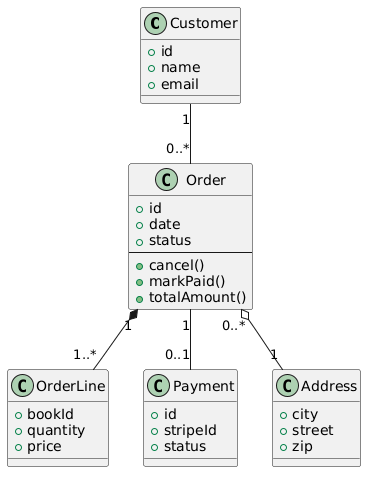

The diagram above was rendered by PlantUML. Its source (embedded in the PNG):
@startuml
skinparam backgroundColor #FFFFFF
skinparam shadowing false

class "Customer" as C {
  + id
  + name
  + email
}

class "Order" as O {
  + id
  + date
  + status
  --
  + cancel()
  + markPaid()
  + totalAmount()
}

class "OrderLine" as L {
  + bookId
  + quantity
  + price
}

class "Payment" as P {
  + id
  + stripeId
  + status
}

class "Address" as A {
  + city
  + street
  + zip
}

C "1" -- "0..*" O
O "1" *-- "1..*" L
O "1" -- "0..1" P
O "0..*" o-- "1" A
@enduml